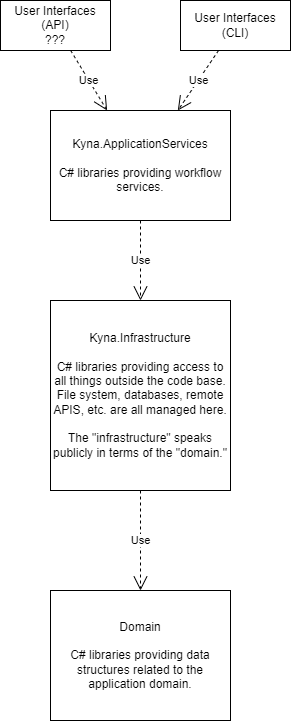

The diagram above was exported from draw.io. Its source (the exported page's mxGraphModel, read from the mxfile embedded in the PNG):
<mxGraphModel dx="1036" dy="702" grid="0" gridSize="10" guides="1" tooltips="1" connect="1" arrows="1" fold="1" page="1" pageScale="1" pageWidth="850" pageHeight="1100" math="0" shadow="0">
  <root>
    <mxCell id="0" />
    <mxCell id="1" parent="0" />
    <mxCell id="rsMs3Y7LeW3e5SGFWNjx-3" value="User Interfaces&lt;br&gt;(CLI)" style="html=1;whiteSpace=wrap;" parent="1" vertex="1">
      <mxGeometry x="560" y="210" width="110" height="50" as="geometry" />
    </mxCell>
    <mxCell id="rsMs3Y7LeW3e5SGFWNjx-5" value="Kyna.ApplicationServices&lt;br&gt;&lt;br&gt;C# libraries providing workflow services." style="html=1;whiteSpace=wrap;" parent="1" vertex="1">
      <mxGeometry x="430" y="320" width="180" height="110" as="geometry" />
    </mxCell>
    <mxCell id="rsMs3Y7LeW3e5SGFWNjx-6" value="Kyna.Infrastructure&lt;br&gt;&lt;br&gt;C# libraries providing access to all things outside the code base. File system, databases, remote APIS, etc. are all managed here.&lt;br&gt;&lt;br&gt;The &quot;infrastructure&quot; speaks publicly in terms of the &quot;domain.&quot;" style="html=1;whiteSpace=wrap;" parent="1" vertex="1">
      <mxGeometry x="430" y="510" width="180" height="190" as="geometry" />
    </mxCell>
    <mxCell id="rsMs3Y7LeW3e5SGFWNjx-8" value="Domain&lt;br&gt;&lt;br&gt;C# libraries providing data structures related to the application domain." style="html=1;whiteSpace=wrap;" parent="1" vertex="1">
      <mxGeometry x="430" y="800" width="180" height="130" as="geometry" />
    </mxCell>
    <mxCell id="rsMs3Y7LeW3e5SGFWNjx-9" value="User Interfaces&lt;br&gt;(API)&lt;br&gt;???" style="html=1;whiteSpace=wrap;" parent="1" vertex="1">
      <mxGeometry x="380" y="210" width="110" height="50" as="geometry" />
    </mxCell>
    <mxCell id="rsMs3Y7LeW3e5SGFWNjx-10" value="Use" style="endArrow=open;endSize=12;dashed=1;html=1;rounded=0;" parent="1" source="rsMs3Y7LeW3e5SGFWNjx-9" target="rsMs3Y7LeW3e5SGFWNjx-5" edge="1">
      <mxGeometry width="160" relative="1" as="geometry">
        <mxPoint x="240" y="340" as="sourcePoint" />
        <mxPoint x="400" y="340" as="targetPoint" />
      </mxGeometry>
    </mxCell>
    <mxCell id="rsMs3Y7LeW3e5SGFWNjx-11" value="Use" style="endArrow=open;endSize=12;dashed=1;html=1;rounded=0;" parent="1" source="rsMs3Y7LeW3e5SGFWNjx-3" target="rsMs3Y7LeW3e5SGFWNjx-5" edge="1">
      <mxGeometry width="160" relative="1" as="geometry">
        <mxPoint x="230" y="460" as="sourcePoint" />
        <mxPoint x="390" y="460" as="targetPoint" />
      </mxGeometry>
    </mxCell>
    <mxCell id="rsMs3Y7LeW3e5SGFWNjx-12" value="Use" style="endArrow=open;endSize=12;dashed=1;html=1;rounded=0;" parent="1" source="rsMs3Y7LeW3e5SGFWNjx-5" target="rsMs3Y7LeW3e5SGFWNjx-6" edge="1">
      <mxGeometry width="160" relative="1" as="geometry">
        <mxPoint x="240" y="470" as="sourcePoint" />
        <mxPoint x="400" y="470" as="targetPoint" />
      </mxGeometry>
    </mxCell>
    <mxCell id="rsMs3Y7LeW3e5SGFWNjx-13" value="Use" style="endArrow=open;endSize=12;dashed=1;html=1;rounded=0;" parent="1" source="rsMs3Y7LeW3e5SGFWNjx-6" target="rsMs3Y7LeW3e5SGFWNjx-8" edge="1">
      <mxGeometry width="160" relative="1" as="geometry">
        <mxPoint x="250" y="480" as="sourcePoint" />
        <mxPoint x="410" y="480" as="targetPoint" />
      </mxGeometry>
    </mxCell>
  </root>
</mxGraphModel>